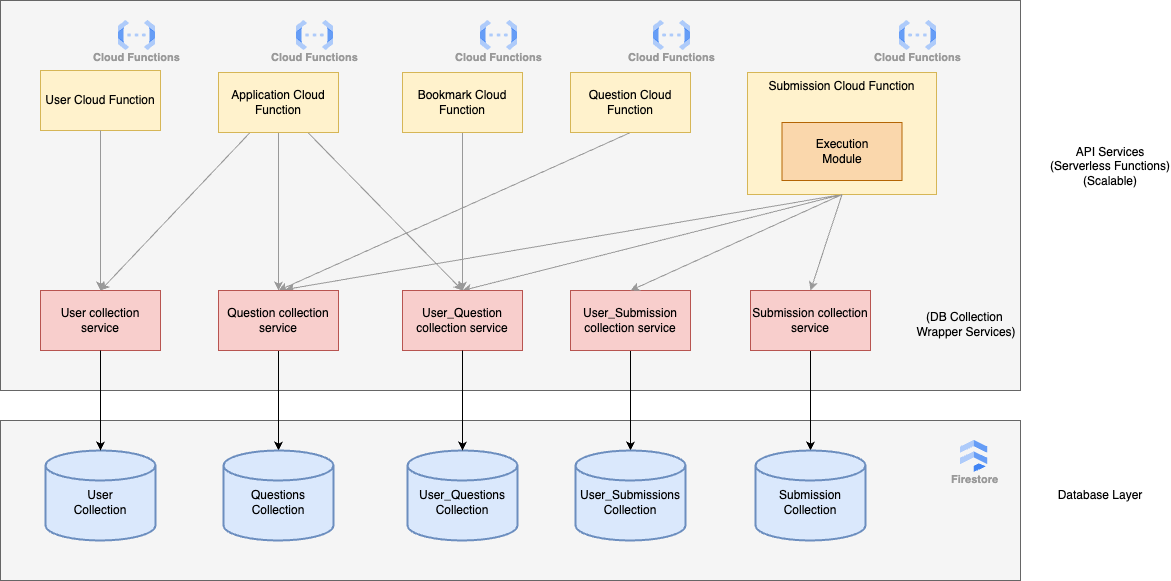

The diagram above was exported from draw.io. Its source (the exported page's mxGraphModel, read from the mxfile embedded in the PNG):
<mxGraphModel dx="1242" dy="809" grid="1" gridSize="10" guides="1" tooltips="1" connect="1" arrows="1" fold="1" page="1" pageScale="1" pageWidth="827" pageHeight="1169" math="0" shadow="0">
  <root>
    <mxCell id="0" />
    <mxCell id="1" parent="0" />
    <mxCell id="luj95PKdmBqebEsHbbbM-7" value="" style="rounded=0;whiteSpace=wrap;html=1;fillColor=#f5f5f5;fontColor=#333333;strokeColor=#666666;" vertex="1" parent="1">
      <mxGeometry x="20" y="280" width="1020" height="390" as="geometry" />
    </mxCell>
    <mxCell id="luj95PKdmBqebEsHbbbM-6" value="" style="rounded=0;whiteSpace=wrap;html=1;fillColor=#f5f5f5;fontColor=#333333;strokeColor=#666666;" vertex="1" parent="1">
      <mxGeometry x="20" y="700" width="1020" height="160" as="geometry" />
    </mxCell>
    <mxCell id="luj95PKdmBqebEsHbbbM-19" style="rounded=0;orthogonalLoop=1;jettySize=auto;html=1;entryX=0.558;entryY=-0.017;entryDx=0;entryDy=0;strokeColor=#999999;entryPerimeter=0;exitX=0.5;exitY=1;exitDx=0;exitDy=0;" edge="1" parent="1" source="nb_RU6s-OoJJX8O7XxDJ-1" target="rNLEPeSQ4DhKJfC4eY66-9">
      <mxGeometry relative="1" as="geometry" />
    </mxCell>
    <mxCell id="luj95PKdmBqebEsHbbbM-20" style="rounded=0;orthogonalLoop=1;jettySize=auto;html=1;exitX=0.5;exitY=1;exitDx=0;exitDy=0;entryX=0.5;entryY=0;entryDx=0;entryDy=0;strokeColor=#999999;" edge="1" parent="1" source="nb_RU6s-OoJJX8O7XxDJ-1" target="rNLEPeSQ4DhKJfC4eY66-10">
      <mxGeometry relative="1" as="geometry" />
    </mxCell>
    <mxCell id="nb_RU6s-OoJJX8O7XxDJ-1" value="Submission Cloud Function" style="rounded=0;whiteSpace=wrap;html=1;fillColor=#fff2cc;strokeColor=#d6b656;verticalAlign=top;" vertex="1" parent="1">
      <mxGeometry x="767" y="352" width="189" height="122" as="geometry" />
    </mxCell>
    <mxCell id="nb_RU6s-OoJJX8O7XxDJ-2" value="User Cloud Function" style="rounded=0;whiteSpace=wrap;html=1;fillColor=#fff2cc;strokeColor=#d6b656;" vertex="1" parent="1">
      <mxGeometry x="60" y="350" width="120" height="60" as="geometry" />
    </mxCell>
    <mxCell id="luj95PKdmBqebEsHbbbM-14" style="rounded=0;orthogonalLoop=1;jettySize=auto;html=1;strokeColor=#999999;" edge="1" parent="1" source="nb_RU6s-OoJJX8O7XxDJ-3" target="rNLEPeSQ4DhKJfC4eY66-9">
      <mxGeometry relative="1" as="geometry" />
    </mxCell>
    <mxCell id="luj95PKdmBqebEsHbbbM-15" style="rounded=0;orthogonalLoop=1;jettySize=auto;html=1;strokeColor=#999999;entryX=0.5;entryY=0;entryDx=0;entryDy=0;" edge="1" parent="1" source="nb_RU6s-OoJJX8O7XxDJ-3" target="rNLEPeSQ4DhKJfC4eY66-10">
      <mxGeometry relative="1" as="geometry" />
    </mxCell>
    <mxCell id="luj95PKdmBqebEsHbbbM-16" style="rounded=0;orthogonalLoop=1;jettySize=auto;html=1;entryX=0.5;entryY=0;entryDx=0;entryDy=0;strokeColor=#999999;" edge="1" parent="1" source="nb_RU6s-OoJJX8O7XxDJ-3" target="rNLEPeSQ4DhKJfC4eY66-3">
      <mxGeometry relative="1" as="geometry" />
    </mxCell>
    <mxCell id="nb_RU6s-OoJJX8O7XxDJ-3" value="&lt;div&gt;Application Cloud Function&lt;br&gt;&lt;/div&gt;" style="rounded=0;whiteSpace=wrap;html=1;fillColor=#fff2cc;strokeColor=#d6b656;" vertex="1" parent="1">
      <mxGeometry x="238" y="352" width="120" height="60" as="geometry" />
    </mxCell>
    <mxCell id="luj95PKdmBqebEsHbbbM-18" style="rounded=0;orthogonalLoop=1;jettySize=auto;html=1;entryX=0.5;entryY=0;entryDx=0;entryDy=0;strokeColor=#999999;exitX=0.5;exitY=1;exitDx=0;exitDy=0;" edge="1" parent="1" source="nb_RU6s-OoJJX8O7XxDJ-4" target="rNLEPeSQ4DhKJfC4eY66-9">
      <mxGeometry relative="1" as="geometry" />
    </mxCell>
    <mxCell id="nb_RU6s-OoJJX8O7XxDJ-4" value="Question Cloud Function" style="rounded=0;whiteSpace=wrap;html=1;fillColor=#fff2cc;strokeColor=#d6b656;" vertex="1" parent="1">
      <mxGeometry x="590" y="352" width="120" height="60" as="geometry" />
    </mxCell>
    <mxCell id="rNLEPeSQ4DhKJfC4eY66-1" value="Execution&lt;div&gt;Module&lt;/div&gt;" style="rounded=0;whiteSpace=wrap;html=1;fillColor=#fad7ac;strokeColor=#b46504;" vertex="1" parent="1">
      <mxGeometry x="801.5" y="402" width="120" height="58" as="geometry" />
    </mxCell>
    <mxCell id="rNLEPeSQ4DhKJfC4eY66-3" value="&lt;span style=&quot;background-color: initial;&quot;&gt;User collection service&lt;/span&gt;" style="rounded=0;whiteSpace=wrap;html=1;fillColor=#f8cecc;strokeColor=#b85450;" vertex="1" parent="1">
      <mxGeometry x="60" y="570" width="120" height="60" as="geometry" />
    </mxCell>
    <mxCell id="luj95PKdmBqebEsHbbbM-17" style="rounded=0;orthogonalLoop=1;jettySize=auto;html=1;entryX=0.5;entryY=0;entryDx=0;entryDy=0;strokeColor=#999999;" edge="1" parent="1" source="rNLEPeSQ4DhKJfC4eY66-7" target="rNLEPeSQ4DhKJfC4eY66-10">
      <mxGeometry relative="1" as="geometry" />
    </mxCell>
    <mxCell id="rNLEPeSQ4DhKJfC4eY66-7" value="Bookmark Cloud Function" style="rounded=0;whiteSpace=wrap;html=1;fillColor=#fff2cc;strokeColor=#d6b656;" vertex="1" parent="1">
      <mxGeometry x="422" y="352" width="120" height="60" as="geometry" />
    </mxCell>
    <mxCell id="luj95PKdmBqebEsHbbbM-9" style="edgeStyle=orthogonalEdgeStyle;rounded=0;orthogonalLoop=1;jettySize=auto;html=1;" edge="1" parent="1" source="rNLEPeSQ4DhKJfC4eY66-9" target="luj95PKdmBqebEsHbbbM-5">
      <mxGeometry relative="1" as="geometry" />
    </mxCell>
    <mxCell id="rNLEPeSQ4DhKJfC4eY66-9" value="&lt;span style=&quot;background-color: initial;&quot;&gt;Question collection service&lt;/span&gt;" style="rounded=0;whiteSpace=wrap;html=1;fillColor=#f8cecc;strokeColor=#b85450;" vertex="1" parent="1">
      <mxGeometry x="238" y="570" width="120" height="60" as="geometry" />
    </mxCell>
    <mxCell id="rNLEPeSQ4DhKJfC4eY66-10" value="&lt;span style=&quot;background-color: initial;&quot;&gt;User_Question collection service&lt;/span&gt;" style="rounded=0;whiteSpace=wrap;html=1;fillColor=#f8cecc;strokeColor=#b85450;" vertex="1" parent="1">
      <mxGeometry x="422" y="570" width="120" height="60" as="geometry" />
    </mxCell>
    <mxCell id="luj95PKdmBqebEsHbbbM-11" style="edgeStyle=orthogonalEdgeStyle;rounded=0;orthogonalLoop=1;jettySize=auto;html=1;" edge="1" parent="1" source="rNLEPeSQ4DhKJfC4eY66-11" target="luj95PKdmBqebEsHbbbM-3">
      <mxGeometry relative="1" as="geometry" />
    </mxCell>
    <mxCell id="rNLEPeSQ4DhKJfC4eY66-11" value="&lt;span style=&quot;background-color: initial;&quot;&gt;User_Submission collection service&lt;/span&gt;" style="rounded=0;whiteSpace=wrap;html=1;fillColor=#f8cecc;strokeColor=#b85450;" vertex="1" parent="1">
      <mxGeometry x="590" y="570" width="120" height="60" as="geometry" />
    </mxCell>
    <mxCell id="luj95PKdmBqebEsHbbbM-12" style="edgeStyle=orthogonalEdgeStyle;rounded=0;orthogonalLoop=1;jettySize=auto;html=1;" edge="1" parent="1" source="rNLEPeSQ4DhKJfC4eY66-12" target="luj95PKdmBqebEsHbbbM-2">
      <mxGeometry relative="1" as="geometry" />
    </mxCell>
    <mxCell id="rNLEPeSQ4DhKJfC4eY66-12" value="&lt;span style=&quot;background-color: initial;&quot;&gt;Submission collection service&lt;/span&gt;" style="rounded=0;whiteSpace=wrap;html=1;fillColor=#f8cecc;strokeColor=#b85450;" vertex="1" parent="1">
      <mxGeometry x="770" y="570" width="120" height="60" as="geometry" />
    </mxCell>
    <mxCell id="luj95PKdmBqebEsHbbbM-1" value="&lt;div&gt;&lt;br&gt;&lt;/div&gt;User&lt;div&gt;Collection&lt;/div&gt;" style="strokeWidth=2;html=1;shape=mxgraph.flowchart.database;whiteSpace=wrap;fillColor=#dae8fc;strokeColor=#6c8ebf;" vertex="1" parent="1">
      <mxGeometry x="65" y="730" width="110" height="90" as="geometry" />
    </mxCell>
    <mxCell id="luj95PKdmBqebEsHbbbM-2" value="&lt;div&gt;&lt;br&gt;&lt;/div&gt;Submission&lt;div&gt;Collection&lt;/div&gt;" style="strokeWidth=2;html=1;shape=mxgraph.flowchart.database;whiteSpace=wrap;fillColor=#dae8fc;strokeColor=#6c8ebf;" vertex="1" parent="1">
      <mxGeometry x="775" y="730" width="110" height="90" as="geometry" />
    </mxCell>
    <mxCell id="luj95PKdmBqebEsHbbbM-3" value="&lt;div&gt;&lt;br&gt;&lt;/div&gt;User_Submissions&lt;div&gt;Collection&lt;/div&gt;" style="strokeWidth=2;html=1;shape=mxgraph.flowchart.database;whiteSpace=wrap;fillColor=#dae8fc;strokeColor=#6c8ebf;" vertex="1" parent="1">
      <mxGeometry x="595" y="730" width="110" height="90" as="geometry" />
    </mxCell>
    <mxCell id="luj95PKdmBqebEsHbbbM-4" value="&lt;div&gt;&lt;br&gt;&lt;/div&gt;User_Questions&lt;div&gt;Collection&lt;/div&gt;" style="strokeWidth=2;html=1;shape=mxgraph.flowchart.database;whiteSpace=wrap;fillColor=#dae8fc;strokeColor=#6c8ebf;" vertex="1" parent="1">
      <mxGeometry x="427" y="730" width="110" height="90" as="geometry" />
    </mxCell>
    <mxCell id="luj95PKdmBqebEsHbbbM-5" value="&lt;div&gt;&lt;br&gt;&lt;/div&gt;&lt;div&gt;Questions&lt;/div&gt;&lt;div&gt;Collection&lt;/div&gt;" style="strokeWidth=2;html=1;shape=mxgraph.flowchart.database;whiteSpace=wrap;fillColor=#dae8fc;strokeColor=#6c8ebf;" vertex="1" parent="1">
      <mxGeometry x="243" y="730" width="110" height="90" as="geometry" />
    </mxCell>
    <mxCell id="luj95PKdmBqebEsHbbbM-8" style="edgeStyle=orthogonalEdgeStyle;rounded=0;orthogonalLoop=1;jettySize=auto;html=1;exitX=0.5;exitY=1;exitDx=0;exitDy=0;entryX=0.5;entryY=0;entryDx=0;entryDy=0;entryPerimeter=0;" edge="1" parent="1" source="rNLEPeSQ4DhKJfC4eY66-3" target="luj95PKdmBqebEsHbbbM-1">
      <mxGeometry relative="1" as="geometry" />
    </mxCell>
    <mxCell id="luj95PKdmBqebEsHbbbM-10" style="edgeStyle=orthogonalEdgeStyle;rounded=0;orthogonalLoop=1;jettySize=auto;html=1;entryX=0.5;entryY=0;entryDx=0;entryDy=0;entryPerimeter=0;" edge="1" parent="1" source="rNLEPeSQ4DhKJfC4eY66-10" target="luj95PKdmBqebEsHbbbM-4">
      <mxGeometry relative="1" as="geometry" />
    </mxCell>
    <mxCell id="luj95PKdmBqebEsHbbbM-21" style="rounded=0;orthogonalLoop=1;jettySize=auto;html=1;exitX=0.5;exitY=1;exitDx=0;exitDy=0;entryX=0.5;entryY=0;entryDx=0;entryDy=0;strokeColor=#999999;" edge="1" parent="1" source="nb_RU6s-OoJJX8O7XxDJ-1" target="rNLEPeSQ4DhKJfC4eY66-11">
      <mxGeometry relative="1" as="geometry">
        <mxPoint x="872" y="484" as="sourcePoint" />
        <mxPoint x="492" y="580" as="targetPoint" />
      </mxGeometry>
    </mxCell>
    <mxCell id="luj95PKdmBqebEsHbbbM-22" style="rounded=0;orthogonalLoop=1;jettySize=auto;html=1;exitX=0.5;exitY=1;exitDx=0;exitDy=0;entryX=0.5;entryY=0;entryDx=0;entryDy=0;strokeColor=#999999;" edge="1" parent="1" source="nb_RU6s-OoJJX8O7XxDJ-1" target="rNLEPeSQ4DhKJfC4eY66-12">
      <mxGeometry relative="1" as="geometry">
        <mxPoint x="872" y="484" as="sourcePoint" />
        <mxPoint x="660" y="580" as="targetPoint" />
      </mxGeometry>
    </mxCell>
    <mxCell id="luj95PKdmBqebEsHbbbM-23" style="rounded=0;orthogonalLoop=1;jettySize=auto;html=1;entryX=0.5;entryY=0;entryDx=0;entryDy=0;strokeColor=#999999;exitX=0.5;exitY=1;exitDx=0;exitDy=0;" edge="1" parent="1" source="nb_RU6s-OoJJX8O7XxDJ-2" target="rNLEPeSQ4DhKJfC4eY66-3">
      <mxGeometry relative="1" as="geometry">
        <mxPoint x="280" y="422" as="sourcePoint" />
        <mxPoint x="130" y="580" as="targetPoint" />
      </mxGeometry>
    </mxCell>
    <mxCell id="v-rvyok_f54VfA8rHM3w-1" value="&lt;div&gt;&lt;span style=&quot;background-color: initial;&quot;&gt;Cloud &lt;/span&gt;&lt;span style=&quot;background-color: initial;&quot;&gt;Functions&lt;/span&gt;&lt;br&gt;&lt;/div&gt;" style="sketch=0;html=1;verticalAlign=top;labelPosition=center;verticalLabelPosition=bottom;align=center;spacingTop=-6;fontSize=11;fontStyle=1;shape=image;aspect=fixed;imageAspect=0;image=data:image/svg+xml,(base64 omitted: 1068 chars);imageBackground=#f5f5f5;fillColor=#f5f5f5;strokeColor=#d79b00;fontColor=#999999;" vertex="1" parent="1">
      <mxGeometry x="137.93999999999994" y="300" width="37.06" height="30" as="geometry" />
    </mxCell>
    <mxCell id="v-rvyok_f54VfA8rHM3w-2" value="&lt;div&gt;&lt;span style=&quot;background-color: initial;&quot;&gt;Cloud &lt;/span&gt;&lt;span style=&quot;background-color: initial;&quot;&gt;Functions&lt;/span&gt;&lt;br&gt;&lt;/div&gt;" style="sketch=0;html=1;verticalAlign=top;labelPosition=center;verticalLabelPosition=bottom;align=center;spacingTop=-6;fontSize=11;fontStyle=1;shape=image;aspect=fixed;imageAspect=0;image=data:image/svg+xml,(base64 omitted: 1068 chars);imageBackground=#f5f5f5;fillColor=#f5f5f5;strokeColor=#d79b00;fontColor=#999999;" vertex="1" parent="1">
      <mxGeometry x="315.93999999999994" y="300" width="37.06" height="30" as="geometry" />
    </mxCell>
    <mxCell id="v-rvyok_f54VfA8rHM3w-3" value="&lt;div&gt;&lt;span style=&quot;background-color: initial;&quot;&gt;Cloud &lt;/span&gt;&lt;span style=&quot;background-color: initial;&quot;&gt;Functions&lt;/span&gt;&lt;br&gt;&lt;/div&gt;" style="sketch=0;html=1;verticalAlign=top;labelPosition=center;verticalLabelPosition=bottom;align=center;spacingTop=-6;fontSize=11;fontStyle=1;shape=image;aspect=fixed;imageAspect=0;image=data:image/svg+xml,(base64 omitted: 1068 chars);imageBackground=#f5f5f5;fillColor=#f5f5f5;strokeColor=#d79b00;fontColor=#999999;" vertex="1" parent="1">
      <mxGeometry x="499.93999999999994" y="300" width="37.06" height="30" as="geometry" />
    </mxCell>
    <mxCell id="v-rvyok_f54VfA8rHM3w-4" value="&lt;div&gt;&lt;span style=&quot;background-color: initial;&quot;&gt;Cloud &lt;/span&gt;&lt;span style=&quot;background-color: initial;&quot;&gt;Functions&lt;/span&gt;&lt;br&gt;&lt;/div&gt;" style="sketch=0;html=1;verticalAlign=top;labelPosition=center;verticalLabelPosition=bottom;align=center;spacingTop=-6;fontSize=11;fontStyle=1;shape=image;aspect=fixed;imageAspect=0;image=data:image/svg+xml,(base64 omitted: 1068 chars);imageBackground=#f5f5f5;fillColor=#f5f5f5;strokeColor=#d79b00;fontColor=#999999;" vertex="1" parent="1">
      <mxGeometry x="672.9399999999999" y="300" width="37.06" height="30" as="geometry" />
    </mxCell>
    <mxCell id="v-rvyok_f54VfA8rHM3w-5" value="&lt;div&gt;&lt;span style=&quot;background-color: initial;&quot;&gt;Cloud &lt;/span&gt;&lt;span style=&quot;background-color: initial;&quot;&gt;Functions&lt;/span&gt;&lt;br&gt;&lt;/div&gt;" style="sketch=0;html=1;verticalAlign=top;labelPosition=center;verticalLabelPosition=bottom;align=center;spacingTop=-6;fontSize=11;fontStyle=1;shape=image;aspect=fixed;imageAspect=0;image=data:image/svg+xml,(base64 omitted: 1068 chars);imageBackground=#f5f5f5;fillColor=#f5f5f5;strokeColor=#d79b00;fontColor=#999999;" vertex="1" parent="1">
      <mxGeometry x="918.9399999999999" y="300" width="37.06" height="30" as="geometry" />
    </mxCell>
    <mxCell id="nAeWcQW0s3pRI7OZAI1C-1" value="Firestore" style="sketch=0;html=1;verticalAlign=top;labelPosition=center;verticalLabelPosition=bottom;align=center;spacingTop=-6;fontSize=11;fontStyle=1;fontColor=#999999;shape=image;aspect=fixed;imageAspect=0;image=data:image/svg+xml,(base64 omitted: 848 chars);" vertex="1" parent="1">
      <mxGeometry x="980" y="720" width="27.43" height="32" as="geometry" />
    </mxCell>
    <mxCell id="DSv236EfqbDL0FgWXy1P-1" value="&lt;div style=&quot;text-wrap: nowrap;&quot;&gt;&lt;span style=&quot;background-color: initial;&quot;&gt;Database Layer&lt;/span&gt;&lt;br&gt;&lt;/div&gt;" style="text;html=1;align=center;verticalAlign=middle;whiteSpace=wrap;rounded=0;" vertex="1" parent="1">
      <mxGeometry x="1090" y="709" width="60" height="132" as="geometry" />
    </mxCell>
    <mxCell id="IVEP1FXAiWw4q8TAizF8-1" value="&lt;div style=&quot;text-wrap: nowrap;&quot;&gt;API Services&lt;/div&gt;&lt;div style=&quot;text-wrap: nowrap;&quot;&gt;(Serverless Functions)&lt;/div&gt;&lt;div style=&quot;text-wrap: nowrap;&quot;&gt;(Scalable)&lt;/div&gt;" style="text;html=1;align=center;verticalAlign=middle;whiteSpace=wrap;rounded=0;" vertex="1" parent="1">
      <mxGeometry x="1100" y="380" width="60" height="132" as="geometry" />
    </mxCell>
    <mxCell id="IVEP1FXAiWw4q8TAizF8-2" value="&lt;div style=&quot;text-wrap: nowrap;&quot;&gt;&lt;span style=&quot;background-color: initial;&quot;&gt;(DB Collection&amp;nbsp;&lt;/span&gt;&lt;/div&gt;&lt;div style=&quot;text-wrap: nowrap;&quot;&gt;&lt;span style=&quot;background-color: initial;&quot;&gt;Wrapper Services)&lt;/span&gt;&lt;/div&gt;" style="text;html=1;align=center;verticalAlign=middle;whiteSpace=wrap;rounded=0;" vertex="1" parent="1">
      <mxGeometry x="956" y="538" width="60" height="132" as="geometry" />
    </mxCell>
  </root>
</mxGraphModel>